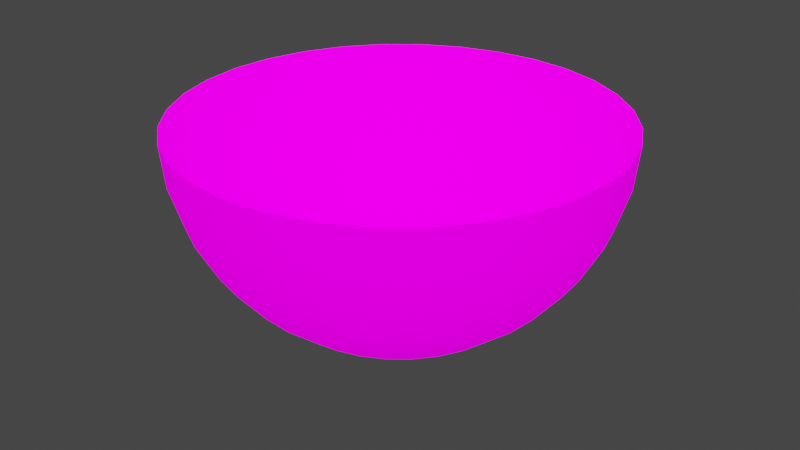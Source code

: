 # Source: StarDome.blend  (saved by Blender 2.83.19; exported with 4.5.12 LTS)
import bpy
from mathutils import Matrix  # noqa: F401  (used for matrix-valued properties, if any)

bpy.ops.wm.read_factory_settings(use_empty=True)
scene = bpy.context.scene
scene.name = 'Scene'

# ---- images (referenced by path relative to the original .blend; pixels are not part of the script)
import os
ASSET_DIR = os.environ.get("B2B_ASSET_DIR", "")  # directory of the original .blend (textures are referenced by path, not embedded)
HERE = os.path.dirname(os.path.abspath(__file__))  # packed textures are extracted next to this script under _unpacked/

def load_image(name, relpath, width, height, colorspace="sRGB"):
    """Load a texture the original file referenced (path relative to the .blend, or extracted next to this script)."""
    p = next((c for c in (os.path.join(HERE, relpath), os.path.join(ASSET_DIR, relpath)) if relpath and os.path.exists(c)), "")
    if p:
        img = bpy.data.images.load(p, check_existing=True)
        img.name = name
    else:  # same state as the original file: an image datablock whose file is absent (Cycles renders it pink)
        img = bpy.data.images.new(name, width, height)
        img.source = "FILE"
        img.filepath = "//" + (relpath or name)
    img.colorspace_settings.name = colorspace
    return img
img_starmap_g16k_tif = load_image('starmap_g16k.tif', 'starmap_g16k.tif', 1024, 1024, 'sRGB')

# ---- materials (node trees are filled in below, after node groups)
mat_stardomematerial = bpy.data.materials.new('StarDomeMaterial')
mat_stardomematerial.use_transparent_shadow = False

# ---- material node trees
mat_stardomematerial.use_nodes = True; mat_stardomematerial.node_tree.nodes.clear()
_N = mat_stardomematerial.node_tree.nodes; _L = mat_stardomematerial.node_tree.links
n0 = _N.new('ShaderNodeBsdfPrincipled'); n0.name = 'Principled BSDF'; n0.location = (10, 300)
n0.distribution = 'GGX'
n0.subsurface_method = 'BURLEY'
n0.inputs[2].default_value = 0.0
n0.inputs[3].default_value = 1.45
n0.inputs[13].default_value = 0.0
n0.inputs[28].default_value = 1.0
n1 = _N.new('ShaderNodeOutputMaterial'); n1.name = 'Material Output'; n1.location = (300, 300)
n2 = _N.new('ShaderNodeTexImage'); n2.name = 'Image Texture'; n2.location = (-280, 280)
n2.image = img_starmap_g16k_tif
n3 = _N.new('ShaderNodeTexImage'); n3.name = 'Image Texture.001'; n3.location = (-190, -60)
n4 = _N.new('ShaderNodeTexImage'); n4.name = 'Image Texture.002'; n4.location = (-190, 220)
_L.new(n0.outputs[0], n1.inputs[0])
_L.new(n2.outputs[0], n0.inputs[0])
_L.new(n3.outputs[0], n0.inputs[27])
n1.is_active_output = True

# ---- world
world_world = bpy.data.worlds.new('World'); scene.world = world_world
world_world.use_nodes = True; world_world.node_tree.nodes.clear()
_N = world_world.node_tree.nodes; _L = world_world.node_tree.links
n0 = _N.new('ShaderNodeOutputWorld'); n0.name = 'World Output'; n0.location = (300, 300)
n1 = _N.new('ShaderNodeBackground'); n1.name = 'Background'; n1.location = (10, 300)
n1.inputs[0].default_value = (0.05088, 0.05088, 0.05088, 1.0)
_L.new(n1.outputs[0], n0.inputs[0])
n0.is_active_output = True
world_world.color = (0.05088, 0.05088, 0.05088)
world_world.use_sun_shadow = False
world_world.sun_shadow_jitter_overblur = 0.0

# ---- meshes
me_sphere = bpy.data.meshes.new('Sphere')
me_sphere.from_pydata([(0.0, 1.0, 7.55e-08), (0.0, 0.9808, -0.1951), (0.0, 0.5556, -0.8315), (0.1951, 0.9808, 7.55e-08), (0.1913, 0.9619, -0.1951), (0.1802, 0.9061, -0.3827), (0.1622, 0.8155, -0.5556), (0.1379, 0.6935, -0.7071), (0.1084, 0.5449, -0.8315), (0.07466, 0.3753, -0.9239), (0.03806, 0.1913, -0.9808), (0.3827, 0.9239, 7.55e-08), (0.3753, 0.9061, -0.1951), (0.3536, 0.8536, -0.3827), (0.3182, 0.7682, -0.5556), (0.2706, 0.6533, -0.7071), (0.2126, 0.5133, -0.8315), (0.1464, 0.3536, -0.9239), (0.07466, 0.1802, -0.9808), (0.5556, 0.8315, 7.55e-08), (0.5449, 0.8155, -0.1951), (0.5133, 0.7682, -0.3827), (0.4619, 0.6913, -0.5556), (0.3928, 0.5879, -0.7071), (0.3087, 0.4619, -0.8315), (0.2126, 0.3182, -0.9239), (0.1084, 0.1622, -0.9808), (0.7071, 0.7071, 7.55e-08), (0.6935, 0.6935, -0.1951), (0.6533, 0.6533, -0.3827), (0.5879, 0.5879, -0.5556), (0.5, 0.5, -0.7071), (0.3928, 0.3928, -0.8315), (0.2706, 0.2706, -0.9239), (0.1379, 0.1379, -0.9808), (0.8315, 0.5556, 7.55e-08), (0.8155, 0.5449, -0.1951), (0.7682, 0.5133, -0.3827), (0.6913, 0.4619, -0.5556), (0.5879, 0.3928, -0.7071), (0.4619, 0.3087, -0.8315), (0.3182, 0.2126, -0.9239), (0.1622, 0.1084, -0.9808), (0.9239, 0.3827, 7.55e-08), (0.9061, 0.3753, -0.1951), (0.8536, 0.3536, -0.3827), (0.7682, 0.3182, -0.5556), (0.6533, 0.2706, -0.7071), (0.5133, 0.2126, -0.8315), (0.3536, 0.1464, -0.9239), (0.1802, 0.07466, -0.9808), (0.9808, 0.1951, 7.55e-08), (0.9619, 0.1913, -0.1951), (0.9061, 0.1802, -0.3827), (0.8155, 0.1622, -0.5556), (0.6935, 0.1379, -0.7071), (0.5449, 0.1084, -0.8315), (0.3753, 0.07466, -0.9239), (0.1913, 0.03806, -0.9808), (1.0, -3.788e-07, 7.55e-08), (0.9808, -3.937e-07, -0.1951), (0.9239, -2.298e-07, -0.3827), (0.8315, -3.341e-07, -0.5556), (0.7071, -3.192e-07, -0.7071), (0.5556, -3.415e-07, -0.8315), (0.3827, -3.043e-07, -0.9239), (0.1951, -3.08e-07, -0.9808), (0.9808, -0.1951, 7.55e-08), (0.9619, -0.1913, -0.1951), (0.9061, -0.1802, -0.3827), (0.8155, -0.1622, -0.5556), (0.6935, -0.138, -0.7071), (0.5449, -0.1084, -0.8315), (0.3753, -0.07466, -0.9239), (0.1913, -0.03806, -0.9808), (0.9239, -0.3827, 7.55e-08), (0.9061, -0.3753, -0.1951), (0.8536, -0.3536, -0.3827), (0.7682, -0.3182, -0.5556), (0.6533, -0.2706, -0.7071), (0.5133, -0.2126, -0.8315), (0.3536, -0.1464, -0.9239), (0.1802, -0.07466, -0.9808), (0.8315, -0.5556, 7.55e-08), (0.8155, -0.5449, -0.1951), (0.7682, -0.5133, -0.3827), (0.6913, -0.4619, -0.5556), (0.5879, -0.3928, -0.7071), (0.4619, -0.3087, -0.8315), (0.3182, -0.2126, -0.9239), (0.1622, -0.1084, -0.9808), (0.7071, -0.7071, 7.55e-08), (0.6935, -0.6935, -0.1951), (0.6533, -0.6533, -0.3827), (0.5879, -0.5879, -0.5556), (0.5, -0.5, -0.7071), (0.3928, -0.3928, -0.8315), (0.2706, -0.2706, -0.9239), (0.1379, -0.138, -0.9808), (0.5556, -0.8315, 7.55e-08), (0.5449, -0.8155, -0.1951), (0.5133, -0.7682, -0.3827), (0.4619, -0.6913, -0.5556), (0.3928, -0.5879, -0.7071), (0.3087, -0.4619, -0.8315), (0.2126, -0.3182, -0.9239), (0.1084, -0.1622, -0.9808), (0.0, -3.258e-07, -1.0), (0.3827, -0.9239, 7.55e-08), (0.3753, -0.9061, -0.1951), (0.3536, -0.8536, -0.3827), (0.3182, -0.7682, -0.5556), (0.2706, -0.6533, -0.7071), (0.2126, -0.5133, -0.8315), (0.1464, -0.3536, -0.9239), (0.07466, -0.1802, -0.9808), (0.1951, -0.9808, 7.55e-08), (0.1913, -0.9619, -0.1951), (0.1802, -0.9061, -0.3827), (0.1622, -0.8155, -0.5556), (0.1379, -0.6935, -0.7071), (0.1084, -0.5449, -0.8315), (0.07466, -0.3753, -0.9239), (0.03806, -0.1913, -0.9808), (-1.003e-07, -1.0, 7.55e-08), (-8.544e-08, -0.9808, -0.1951), (6.357e-08, -0.9239, -0.3827), (-8.544e-08, -0.8315, -0.5556), (-2.584e-08, -0.7071, -0.7071), (-1.094e-08, -0.5556, -0.8315), (3.964e-09, -0.3827, -0.9239), (3.964e-09, -0.1951, -0.9808), (-0.1951, -0.9808, 7.55e-08), (-0.1913, -0.9619, -0.1951), (-0.1802, -0.9061, -0.3827), (-0.1622, -0.8155, -0.5556), (-0.1379, -0.6935, -0.7071), (-0.1084, -0.5449, -0.8315), (-0.07466, -0.3753, -0.9239), (-0.03806, -0.1913, -0.9808), (-0.3827, -0.9239, 7.55e-08), (-0.3753, -0.9061, -0.1951), (-0.3536, -0.8536, -0.3827), (-0.3182, -0.7682, -0.5556), (-0.2706, -0.6533, -0.7071), (-0.2126, -0.5133, -0.8315), (-0.1464, -0.3536, -0.9239), (-0.07466, -0.1802, -0.9808), (-0.5556, -0.8315, 7.55e-08), (-0.5449, -0.8155, -0.1951), (-0.5133, -0.7682, -0.3827), (-0.4619, -0.6913, -0.5556), (-0.3928, -0.5879, -0.7071), (-0.3087, -0.4619, -0.8315), (-0.2126, -0.3182, -0.9239), (-0.1084, -0.1622, -0.9808), (-0.7071, -0.7071, 7.55e-08), (-0.6935, -0.6935, -0.1951), (-0.6533, -0.6533, -0.3827), (-0.5879, -0.5879, -0.5556), (-0.5, -0.5, -0.7071), (-0.3928, -0.3928, -0.8315), (-0.2706, -0.2706, -0.9239), (-0.1379, -0.1379, -0.9808), (-0.8315, -0.5556, 7.55e-08), (-0.8155, -0.5449, -0.1951), (-0.7682, -0.5133, -0.3827), (-0.6913, -0.4619, -0.5556), (-0.5879, -0.3928, -0.7071), (-0.4619, -0.3087, -0.8315), (-0.3182, -0.2126, -0.9239), (-0.1622, -0.1084, -0.9808), (-0.9239, -0.3827, 7.55e-08), (-0.9061, -0.3753, -0.1951), (-0.8536, -0.3536, -0.3827), (-0.7682, -0.3182, -0.5556), (-0.6533, -0.2706, -0.7071), (-0.5133, -0.2126, -0.8315), (-0.3536, -0.1464, -0.9239), (-0.1802, -0.07466, -0.9808), (-0.9808, -0.1951, 7.55e-08), (-0.9619, -0.1913, -0.1951), (-0.9061, -0.1802, -0.3827), (-0.8155, -0.1622, -0.5556), (-0.6935, -0.1379, -0.7071), (-0.5449, -0.1084, -0.8315), (-0.3753, -0.07466, -0.9239), (-0.1913, -0.03806, -0.9808), (-1.0, -1.404e-07, 7.55e-08), (-0.9808, -9.567e-08, -0.1951), (-0.9239, -3.192e-07, -0.3827), (-0.8315, -1.404e-07, -0.5556), (-0.7071, -1.851e-07, -0.7071), (-0.5556, -2.596e-07, -0.8315), (-0.3827, -2.521e-07, -0.9239), (-0.1951, -3.155e-07, -0.9808), (-0.9808, 0.1951, 7.55e-08), (-0.9619, 0.1913, -0.1951), (-0.9061, 0.1802, -0.3827), (-0.8155, 0.1622, -0.5556), (-0.6935, 0.1379, -0.7071), (-0.5449, 0.1084, -0.8315), (-0.3753, 0.07466, -0.9239), (-0.1913, 0.03806, -0.9808), (-0.9239, 0.3827, 7.55e-08), (-0.9061, 0.3753, -0.1951), (-0.8536, 0.3536, -0.3827), (-0.7682, 0.3182, -0.5556), (-0.6533, 0.2706, -0.7071), (-0.5133, 0.2126, -0.8315), (-0.3536, 0.1464, -0.9239), (-0.1802, 0.07466, -0.9808), (-0.8315, 0.5556, 7.55e-08), (-0.8155, 0.5449, -0.1951), (-0.7682, 0.5133, -0.3827), (-0.6913, 0.4619, -0.5556), (-0.5879, 0.3928, -0.7071), (-0.4619, 0.3087, -0.8315), (-0.3182, 0.2126, -0.9239), (-0.1622, 0.1084, -0.9808), (-0.7071, 0.7071, 7.55e-08), (-0.6935, 0.6935, -0.1951), (-0.6533, 0.6533, -0.3827), (-0.5879, 0.5879, -0.5556), (-0.5, 0.5, -0.7071), (-0.3928, 0.3928, -0.8315), (-0.2706, 0.2706, -0.9239), (-0.1379, 0.1379, -0.9808), (-0.5556, 0.8315, 7.55e-08), (-0.5449, 0.8155, -0.1951), (-0.5133, 0.7682, -0.3827), (-0.4619, 0.6913, -0.5556), (-0.3928, 0.5879, -0.7071), (-0.3087, 0.4619, -0.8315), (-0.2126, 0.3182, -0.9239), (-0.1084, 0.1622, -0.9808), (-0.3827, 0.9239, 7.55e-08), (-0.3753, 0.9061, -0.1951), (-0.3536, 0.8536, -0.3827), (-0.3182, 0.7682, -0.5556), (-0.2706, 0.6533, -0.7071), (-0.2126, 0.5133, -0.8315), (-0.1464, 0.3536, -0.9239), (-0.07466, 0.1802, -0.9808), (-0.1951, 0.9808, 7.55e-08), (-0.1913, 0.9619, -0.1951), (-0.1802, 0.9061, -0.3827), (-0.1622, 0.8155, -0.5556), (-0.1379, 0.6935, -0.7071), (-0.1084, 0.5449, -0.8315), (-0.07466, 0.3753, -0.9239), (-0.03806, 0.1913, -0.9808), (6.357e-08, 0.9239, -0.3827), (2.722e-07, 0.8315, -0.5556), (1.53e-07, 0.7071, -0.7071), (7.847e-08, 0.3827, -0.9239), (1.514e-08, 0.1951, -0.9808)], [], [(1, 4, 3, 0), (252, 5, 4, 1), (253, 6, 5, 252), (254, 7, 6, 253), (2, 8, 7, 254), (255, 9, 8, 2), (256, 10, 9, 255), (107, 10, 256), (10, 18, 17, 9), (107, 18, 10), (4, 12, 11, 3), (5, 13, 12, 4), (6, 14, 13, 5), (7, 15, 14, 6), (8, 16, 15, 7), (9, 17, 16, 8), (15, 23, 22, 14), (16, 24, 23, 15), (17, 25, 24, 16), (18, 26, 25, 17), (107, 26, 18), (12, 20, 19, 11), (13, 21, 20, 12), (14, 22, 21, 13), (107, 34, 26), (20, 28, 27, 19), (21, 29, 28, 20), (22, 30, 29, 21), (23, 31, 30, 22), (24, 32, 31, 23), (25, 33, 32, 24), (26, 34, 33, 25), (32, 40, 39, 31), (33, 41, 40, 32), (34, 42, 41, 33), (107, 42, 34), (28, 36, 35, 27), (29, 37, 36, 28), (30, 38, 37, 29), (31, 39, 38, 30), (36, 44, 43, 35), (37, 45, 44, 36), (38, 46, 45, 37), (39, 47, 46, 38), (40, 48, 47, 39), (41, 49, 48, 40), (42, 50, 49, 41), (107, 50, 42), (48, 56, 55, 47), (49, 57, 56, 48), (50, 58, 57, 49), (107, 58, 50), (44, 52, 51, 43), (45, 53, 52, 44), (46, 54, 53, 45), (47, 55, 54, 46), (53, 61, 60, 52), (54, 62, 61, 53), (55, 63, 62, 54), (56, 64, 63, 55), (57, 65, 64, 56), (58, 66, 65, 57), (107, 66, 58), (52, 60, 59, 51), (65, 73, 72, 64), (66, 74, 73, 65), (107, 74, 66), (60, 68, 67, 59), (61, 69, 68, 60), (62, 70, 69, 61), (63, 71, 70, 62), (64, 72, 71, 63), (69, 77, 76, 68), (70, 78, 77, 69), (71, 79, 78, 70), (72, 80, 79, 71), (73, 81, 80, 72), (74, 82, 81, 73), (107, 82, 74), (68, 76, 75, 67), (81, 89, 88, 80), (82, 90, 89, 81), (107, 90, 82), (76, 84, 83, 75), (77, 85, 84, 76), (78, 86, 85, 77), (79, 87, 86, 78), (80, 88, 87, 79), (86, 94, 93, 85), (87, 95, 94, 86), (88, 96, 95, 87), (89, 97, 96, 88), (90, 98, 97, 89), (107, 98, 90), (84, 92, 91, 83), (85, 93, 92, 84), (98, 106, 105, 97), (107, 106, 98), (92, 100, 99, 91), (93, 101, 100, 92), (94, 102, 101, 93), (95, 103, 102, 94), (96, 104, 103, 95), (97, 105, 104, 96), (103, 112, 111, 102), (104, 113, 112, 103), (105, 114, 113, 104), (106, 115, 114, 105), (107, 115, 106), (100, 109, 108, 99), (101, 110, 109, 100), (102, 111, 110, 101), (107, 123, 115), (109, 117, 116, 108), (110, 118, 117, 109), (111, 119, 118, 110), (112, 120, 119, 111), (113, 121, 120, 112), (114, 122, 121, 113), (115, 123, 122, 114), (120, 128, 127, 119), (121, 129, 128, 120), (122, 130, 129, 121), (123, 131, 130, 122), (107, 131, 123), (117, 125, 124, 116), (118, 126, 125, 117), (119, 127, 126, 118), (107, 139, 131), (125, 133, 132, 124), (126, 134, 133, 125), (127, 135, 134, 126), (128, 136, 135, 127), (129, 137, 136, 128), (130, 138, 137, 129), (131, 139, 138, 130), (137, 145, 144, 136), (138, 146, 145, 137), (139, 147, 146, 138), (107, 147, 139), (133, 141, 140, 132), (134, 142, 141, 133), (135, 143, 142, 134), (136, 144, 143, 135), (141, 149, 148, 140), (142, 150, 149, 141), (143, 151, 150, 142), (144, 152, 151, 143), (145, 153, 152, 144), (146, 154, 153, 145), (147, 155, 154, 146), (107, 155, 147), (153, 161, 160, 152), (154, 162, 161, 153), (155, 163, 162, 154), (107, 163, 155), (149, 157, 156, 148), (150, 158, 157, 149), (151, 159, 158, 150), (152, 160, 159, 151), (158, 166, 165, 157), (159, 167, 166, 158), (160, 168, 167, 159), (161, 169, 168, 160), (162, 170, 169, 161), (163, 171, 170, 162), (107, 171, 163), (157, 165, 164, 156), (170, 178, 177, 169), (171, 179, 178, 170), (107, 179, 171), (165, 173, 172, 164), (166, 174, 173, 165), (167, 175, 174, 166), (168, 176, 175, 167), (169, 177, 176, 168), (175, 183, 182, 174), (176, 184, 183, 175), (177, 185, 184, 176), (178, 186, 185, 177), (179, 187, 186, 178), (107, 187, 179), (173, 181, 180, 172), (174, 182, 181, 173), (187, 195, 194, 186), (107, 195, 187), (181, 189, 188, 180), (182, 190, 189, 181), (183, 191, 190, 182), (184, 192, 191, 183), (185, 193, 192, 184), (186, 194, 193, 185), (191, 199, 198, 190), (192, 200, 199, 191), (193, 201, 200, 192), (194, 202, 201, 193), (195, 203, 202, 194), (107, 203, 195), (189, 197, 196, 188), (190, 198, 197, 189), (203, 211, 210, 202), (107, 211, 203), (197, 205, 204, 196), (198, 206, 205, 197), (199, 207, 206, 198), (200, 208, 207, 199), (201, 209, 208, 200), (202, 210, 209, 201), (208, 216, 215, 207), (209, 217, 216, 208), (210, 218, 217, 209), (211, 219, 218, 210), (107, 219, 211), (205, 213, 212, 204), (206, 214, 213, 205), (207, 215, 214, 206), (107, 227, 219), (213, 221, 220, 212), (214, 222, 221, 213), (215, 223, 222, 214), (216, 224, 223, 215), (217, 225, 224, 216), (218, 226, 225, 217), (219, 227, 226, 218), (224, 232, 231, 223), (225, 233, 232, 224), (226, 234, 233, 225), (227, 235, 234, 226), (107, 235, 227), (221, 229, 228, 220), (222, 230, 229, 221), (223, 231, 230, 222), (107, 243, 235), (229, 237, 236, 228), (230, 238, 237, 229), (231, 239, 238, 230), (232, 240, 239, 231), (233, 241, 240, 232), (234, 242, 241, 233), (235, 243, 242, 234), (241, 249, 248, 240), (242, 250, 249, 241), (243, 251, 250, 242), (107, 251, 243), (237, 245, 244, 236), (238, 246, 245, 237), (239, 247, 246, 238), (240, 248, 247, 239), (246, 252, 1, 245), (247, 253, 252, 246), (248, 254, 253, 247), (249, 2, 254, 248), (250, 255, 2, 249), (251, 256, 255, 250), (107, 256, 251), (245, 1, 0, 244)])
me_sphere.polygons.foreach_set('use_smooth', [True] * 256)
_uv = me_sphere.uv_layers.new(name='UVMap')
_uv.uv.foreach_set('vector', [0.3038, 0.1393, 0.2363, 0.1854, 0.1769, 0.1152, 0.2595, 0.05862, 0.3413, 0.2071, 0.2865, 0.2446, 0.2363, 0.1854, 0.3038, 0.1393, 0.3739, 0.2671, 0.3302, 0.2964, 0.2865, 0.2446, 0.3413, 0.2071, 0.4029, 0.3197, 0.369, 0.3426, 0.3302, 0.2964, 0.3739, 0.2671, 0.4295, 0.3684, 0.4047, 0.3851, 0.369, 0.3426, 0.4029, 0.3197, 0.4545, 0.4143, 0.4382, 0.4253, 0.4047, 0.3851, 0.4295, 0.3684, 0.4783, 0.4587, 0.4702, 0.4641, 0.4382, 0.4253, 0.4545, 0.4143, 0.5018, 0.5026, 0.4702, 0.4641, 0.4783, 0.4587, 0.4702, 0.4641, 0.4633, 0.471, 0.4243, 0.4392, 0.4382, 0.4253, 0.5018, 0.5026, 0.4633, 0.471, 0.4702, 0.4641, 0.2363, 0.1854, 0.1793, 0.2439, 0.1073, 0.187, 0.1769, 0.1152, 0.2865, 0.2446, 0.2401, 0.2919, 0.1793, 0.2439, 0.2363, 0.1854, 0.3302, 0.2964, 0.2931, 0.3339, 0.2401, 0.2919, 0.2865, 0.2446, 0.369, 0.3426, 0.3403, 0.3716, 0.2931, 0.3339, 0.3302, 0.2964, 0.4047, 0.3851, 0.3836, 0.4063, 0.3403, 0.3716, 0.369, 0.3426, 0.4382, 0.4253, 0.4243, 0.4392, 0.3836, 0.4063, 0.4047, 0.3851, 0.3403, 0.3716, 0.3178, 0.4057, 0.2641, 0.378, 0.2931, 0.3339, 0.3836, 0.4063, 0.3671, 0.4313, 0.3178, 0.4057, 0.3403, 0.3716, 0.4243, 0.4392, 0.4134, 0.4556, 0.3671, 0.4313, 0.3836, 0.4063, 0.4633, 0.471, 0.4579, 0.4791, 0.4134, 0.4556, 0.4243, 0.4392, 0.5018, 0.5026, 0.4579, 0.4791, 0.4633, 0.471, 0.1793, 0.2439, 0.1351, 0.3123, 0.05349, 0.2708, 0.1073, 0.187, 0.2401, 0.2919, 0.2041, 0.3473, 0.1351, 0.3123, 0.1793, 0.2439, 0.2931, 0.3339, 0.2641, 0.378, 0.2041, 0.3473, 0.2401, 0.2919, 0.5018, 0.5026, 0.4542, 0.4882, 0.4579, 0.4791, 0.1351, 0.3123, 0.1053, 0.3879, 0.01734, 0.3634, 0.05349, 0.2708, 0.2041, 0.3473, 0.1797, 0.4087, 0.1053, 0.3879, 0.1351, 0.3123, 0.2641, 0.378, 0.2445, 0.4269, 0.1797, 0.4087, 0.2041, 0.3473, 0.3178, 0.4057, 0.3025, 0.4435, 0.2445, 0.4269, 0.2641, 0.378, 0.3671, 0.4313, 0.3558, 0.459, 0.3025, 0.4435, 0.3178, 0.4057, 0.4134, 0.4556, 0.4059, 0.4737, 0.3558, 0.459, 0.3671, 0.4313, 0.4579, 0.4791, 0.4542, 0.4882, 0.4059, 0.4737, 0.4134, 0.4556, 0.3558, 0.459, 0.3501, 0.4883, 0.2949, 0.4836, 0.3025, 0.4435, 0.4059, 0.4737, 0.4022, 0.493, 0.3501, 0.4883, 0.3558, 0.459, 0.4542, 0.4882, 0.4523, 0.4977, 0.4022, 0.493, 0.4059, 0.4737, 0.5018, 0.5026, 0.4523, 0.4977, 0.4542, 0.4882, 0.1053, 0.3879, 0.09095, 0.4678, 9.997e-05, 0.4609, 0.01734, 0.3634, 0.1797, 0.4087, 0.1678, 0.4735, 0.09095, 0.4678, 0.1053, 0.3879, 0.2445, 0.4269, 0.2348, 0.4787, 0.1678, 0.4735, 0.1797, 0.4087, 0.3025, 0.4435, 0.2949, 0.4836, 0.2348, 0.4787, 0.2445, 0.4269, 0.09095, 0.4678, 0.09249, 0.5487, 0.002282, 0.5597, 9.997e-05, 0.4609, 0.1678, 0.4735, 0.1688, 0.5393, 0.09249, 0.5487, 0.09095, 0.4678, 0.2348, 0.4787, 0.2354, 0.5313, 0.1688, 0.5393, 0.1678, 0.4735, 0.2949, 0.4836, 0.2952, 0.5244, 0.2354, 0.5313, 0.2348, 0.4787, 0.3501, 0.4883, 0.3503, 0.5182, 0.2952, 0.5244, 0.2949, 0.4836, 0.4022, 0.493, 0.4022, 0.5126, 0.3503, 0.5182, 0.3501, 0.4883, 0.4523, 0.4977, 0.4523, 0.5075, 0.4022, 0.5126, 0.4022, 0.493, 0.5018, 0.5026, 0.4523, 0.5075, 0.4523, 0.4977, 0.3503, 0.5182, 0.3563, 0.5474, 0.3036, 0.5642, 0.2952, 0.5244, 0.4022, 0.5126, 0.4061, 0.5318, 0.3563, 0.5474, 0.3503, 0.5182, 0.4523, 0.5075, 0.4542, 0.517, 0.4061, 0.5318, 0.4022, 0.5126, 0.5018, 0.5026, 0.4542, 0.517, 0.4523, 0.5075, 0.09249, 0.5487, 0.1098, 0.6275, 0.02366, 0.6559, 0.002282, 0.5597, 0.1688, 0.5393, 0.1826, 0.6035, 0.1098, 0.6275, 0.09249, 0.5487, 0.2354, 0.5313, 0.2463, 0.5827, 0.1826, 0.6035, 0.1688, 0.5393, 0.2952, 0.5244, 0.3036, 0.5642, 0.2463, 0.5827, 0.2354, 0.5313, 0.1826, 0.6035, 0.2087, 0.6637, 0.142, 0.7014, 0.1098, 0.6275, 0.2463, 0.5827, 0.267, 0.6309, 0.2087, 0.6637, 0.1826, 0.6035, 0.3036, 0.5642, 0.3195, 0.6017, 0.267, 0.6309, 0.2463, 0.5827, 0.3563, 0.5474, 0.3679, 0.5749, 0.3195, 0.6017, 0.3036, 0.5642, 0.4061, 0.5318, 0.4137, 0.5499, 0.3679, 0.5749, 0.3563, 0.5474, 0.4542, 0.517, 0.458, 0.526, 0.4137, 0.5499, 0.4061, 0.5318, 0.5018, 0.5026, 0.458, 0.526, 0.4542, 0.517, 0.1098, 0.6275, 0.142, 0.7014, 0.06329, 0.7459, 0.02366, 0.6559, 0.4137, 0.5499, 0.4246, 0.5662, 0.3846, 0.5996, 0.3679, 0.5749, 0.458, 0.526, 0.4634, 0.5341, 0.4246, 0.5662, 0.4137, 0.5499, 0.5018, 0.5026, 0.4634, 0.5341, 0.458, 0.526, 0.142, 0.7014, 0.188, 0.7674, 0.1195, 0.8262, 0.06329, 0.7459, 0.2087, 0.6637, 0.2459, 0.7176, 0.188, 0.7674, 0.142, 0.7014, 0.267, 0.6309, 0.2966, 0.6741, 0.2459, 0.7176, 0.2087, 0.6637, 0.3195, 0.6017, 0.3424, 0.6353, 0.2966, 0.6741, 0.267, 0.6309, 0.3679, 0.5749, 0.3846, 0.5996, 0.3424, 0.6353, 0.3195, 0.6017, 0.2459, 0.7176, 0.2928, 0.7631, 0.2457, 0.8231, 0.188, 0.7674, 0.2966, 0.6741, 0.3341, 0.7107, 0.2928, 0.7631, 0.2459, 0.7176, 0.3424, 0.6353, 0.3713, 0.6637, 0.3341, 0.7107, 0.2966, 0.6741, 0.3846, 0.5996, 0.4058, 0.6206, 0.3713, 0.6637, 0.3424, 0.6353, 0.4246, 0.5662, 0.4385, 0.58, 0.4058, 0.6206, 0.3846, 0.5996, 0.4634, 0.5341, 0.4703, 0.541, 0.4385, 0.58, 0.4246, 0.5662, 0.5018, 0.5026, 0.4703, 0.541, 0.4634, 0.5341, 0.188, 0.7674, 0.2457, 0.8231, 0.1901, 0.894, 0.1195, 0.8262, 0.4385, 0.58, 0.4549, 0.5908, 0.4307, 0.637, 0.4058, 0.6206, 0.4703, 0.541, 0.4784, 0.5464, 0.4549, 0.5908, 0.4385, 0.58, 0.5018, 0.5026, 0.4784, 0.5464, 0.4703, 0.541, 0.2457, 0.8231, 0.3131, 0.8665, 0.2723, 0.9466, 0.1901, 0.894, 0.2928, 0.7631, 0.3476, 0.7986, 0.3131, 0.8665, 0.2457, 0.8231, 0.3341, 0.7107, 0.3779, 0.7393, 0.3476, 0.7986, 0.2928, 0.7631, 0.3713, 0.6637, 0.4053, 0.686, 0.3779, 0.7393, 0.3341, 0.7107, 0.4058, 0.6206, 0.4307, 0.637, 0.4053, 0.686, 0.3713, 0.6637, 0.3779, 0.7393, 0.4264, 0.7589, 0.4081, 0.8227, 0.3476, 0.7986, 0.4053, 0.686, 0.4429, 0.7013, 0.4264, 0.7589, 0.3779, 0.7393, 0.4307, 0.637, 0.4583, 0.6482, 0.4429, 0.7013, 0.4053, 0.686, 0.4549, 0.5908, 0.473, 0.5983, 0.4583, 0.6482, 0.4307, 0.637, 0.4784, 0.5464, 0.4874, 0.5501, 0.473, 0.5983, 0.4549, 0.5908, 0.5018, 0.5026, 0.4874, 0.5501, 0.4784, 0.5464, 0.3131, 0.8665, 0.3874, 0.896, 0.3629, 0.9823, 0.2723, 0.9466, 0.3476, 0.7986, 0.4081, 0.8227, 0.3874, 0.896, 0.3131, 0.8665, 0.4874, 0.5501, 0.4969, 0.552, 0.4922, 0.602, 0.473, 0.5983, 0.5018, 0.5026, 0.4969, 0.552, 0.4874, 0.5501, 0.3874, 0.896, 0.4659, 0.9105, 0.4585, 0.9999, 0.3629, 0.9823, 0.4081, 0.8227, 0.472, 0.8346, 0.4659, 0.9105, 0.3874, 0.896, 0.4264, 0.7589, 0.4778, 0.7689, 0.472, 0.8346, 0.4081, 0.8227, 0.4429, 0.7013, 0.4827, 0.7089, 0.4778, 0.7689, 0.4264, 0.7589, 0.4583, 0.6482, 0.4875, 0.6539, 0.4827, 0.7089, 0.4429, 0.7013, 0.473, 0.5983, 0.4922, 0.602, 0.4875, 0.6539, 0.4583, 0.6482, 0.4827, 0.7089, 0.5233, 0.7086, 0.5301, 0.768, 0.4778, 0.7689, 0.4875, 0.6539, 0.5173, 0.6538, 0.5233, 0.7086, 0.4827, 0.7089, 0.4922, 0.602, 0.5118, 0.602, 0.5173, 0.6538, 0.4875, 0.6539, 0.4969, 0.552, 0.5067, 0.552, 0.5118, 0.602, 0.4922, 0.602, 0.5018, 0.5026, 0.5067, 0.552, 0.4969, 0.552, 0.4659, 0.9105, 0.5458, 0.9097, 0.5558, 0.9988, 0.4585, 0.9999, 0.472, 0.8346, 0.5371, 0.8341, 0.5458, 0.9097, 0.4659, 0.9105, 0.4778, 0.7689, 0.5301, 0.768, 0.5371, 0.8341, 0.472, 0.8346, 0.5018, 0.5026, 0.5162, 0.5501, 0.5067, 0.552, 0.5458, 0.9097, 0.624, 0.8933, 0.6511, 0.9789, 0.5558, 0.9988, 0.5371, 0.8341, 0.6009, 0.821, 0.624, 0.8933, 0.5458, 0.9097, 0.5301, 0.768, 0.581, 0.757, 0.6009, 0.821, 0.5371, 0.8341, 0.5233, 0.7086, 0.563, 0.7004, 0.581, 0.757, 0.5301, 0.768, 0.5173, 0.6538, 0.5464, 0.6478, 0.563, 0.7004, 0.5233, 0.7086, 0.5118, 0.602, 0.531, 0.5981, 0.5464, 0.6478, 0.5173, 0.6538, 0.5067, 0.552, 0.5162, 0.5501, 0.531, 0.5981, 0.5118, 0.602, 0.563, 0.7004, 0.6003, 0.6847, 0.6291, 0.7372, 0.581, 0.757, 0.5464, 0.6478, 0.5738, 0.6364, 0.6003, 0.6847, 0.563, 0.7004, 0.531, 0.5981, 0.549, 0.5906, 0.5738, 0.6364, 0.5464, 0.6478, 0.5162, 0.5501, 0.5252, 0.5464, 0.549, 0.5906, 0.531, 0.5981, 0.5018, 0.5026, 0.5252, 0.5464, 0.5162, 0.5501, 0.624, 0.8933, 0.6976, 0.8621, 0.7408, 0.9408, 0.6511, 0.9789, 0.6009, 0.821, 0.6609, 0.7955, 0.6976, 0.8621, 0.624, 0.8933, 0.581, 0.757, 0.6291, 0.7372, 0.6609, 0.7955, 0.6009, 0.821, 0.5018, 0.5026, 0.5333, 0.541, 0.5252, 0.5464, 0.6976, 0.8621, 0.7637, 0.8172, 0.8213, 0.8861, 0.7408, 0.9408, 0.6609, 0.7955, 0.7147, 0.7589, 0.7637, 0.8172, 0.6976, 0.8621, 0.6291, 0.7372, 0.6726, 0.7082, 0.7147, 0.7589, 0.6609, 0.7955, 0.6003, 0.6847, 0.6339, 0.6621, 0.6726, 0.7082, 0.6291, 0.7372, 0.5738, 0.6364, 0.5985, 0.6198, 0.6339, 0.6621, 0.6003, 0.6847, 0.549, 0.5906, 0.5653, 0.5797, 0.5985, 0.6198, 0.5738, 0.6364, 0.5252, 0.5464, 0.5333, 0.541, 0.5653, 0.5797, 0.549, 0.5906, 0.5985, 0.6198, 0.6195, 0.5987, 0.6625, 0.6333, 0.6339, 0.6621, 0.5653, 0.5797, 0.5791, 0.5659, 0.6195, 0.5987, 0.5985, 0.6198, 0.5333, 0.541, 0.5402, 0.5341, 0.5791, 0.5659, 0.5653, 0.5797, 0.5018, 0.5026, 0.5402, 0.5341, 0.5333, 0.541, 0.7637, 0.8172, 0.8199, 0.7605, 0.8898, 0.8169, 0.8213, 0.8861, 0.7147, 0.7589, 0.7606, 0.7129, 0.8199, 0.7605, 0.7637, 0.8172, 0.6726, 0.7082, 0.7093, 0.6708, 0.7606, 0.7129, 0.7147, 0.7589, 0.6339, 0.6621, 0.6625, 0.6333, 0.7093, 0.6708, 0.6726, 0.7082, 0.8199, 0.7605, 0.8641, 0.6938, 0.9437, 0.7357, 0.8898, 0.8169, 0.7606, 0.7129, 0.7967, 0.6586, 0.8641, 0.6938, 0.8199, 0.7605, 0.7093, 0.6708, 0.7379, 0.6271, 0.7967, 0.6586, 0.7606, 0.7129, 0.6625, 0.6333, 0.6849, 0.5995, 0.7379, 0.6271, 0.7093, 0.6708, 0.6195, 0.5987, 0.636, 0.5739, 0.6849, 0.5995, 0.6625, 0.6333, 0.5791, 0.5659, 0.59, 0.5496, 0.636, 0.5739, 0.6195, 0.5987, 0.5402, 0.5341, 0.5456, 0.526, 0.59, 0.5496, 0.5791, 0.5659, 0.5018, 0.5026, 0.5456, 0.526, 0.5402, 0.5341, 0.636, 0.5739, 0.6474, 0.5464, 0.7003, 0.562, 0.6849, 0.5995, 0.59, 0.5496, 0.5975, 0.5315, 0.6474, 0.5464, 0.636, 0.5739, 0.5456, 0.526, 0.5493, 0.517, 0.5975, 0.5315, 0.59, 0.5496, 0.5018, 0.5026, 0.5493, 0.517, 0.5456, 0.526, 0.8641, 0.6938, 0.8946, 0.6197, 0.9808, 0.6454, 0.9437, 0.7357, 0.7967, 0.6586, 0.8216, 0.5983, 0.8946, 0.6197, 0.8641, 0.6938, 0.7379, 0.6271, 0.7575, 0.5788, 0.8216, 0.5983, 0.7967, 0.6586, 0.6849, 0.5995, 0.7003, 0.562, 0.7575, 0.5788, 0.7379, 0.6271, 0.8216, 0.5983, 0.834, 0.5342, 0.9101, 0.5411, 0.8946, 0.6197, 0.7575, 0.5788, 0.7682, 0.5277, 0.834, 0.5342, 0.8216, 0.5983, 0.7003, 0.562, 0.7082, 0.5222, 0.7682, 0.5277, 0.7575, 0.5788, 0.6474, 0.5464, 0.6531, 0.5172, 0.7082, 0.5222, 0.7003, 0.562, 0.5975, 0.5315, 0.6013, 0.5123, 0.6531, 0.5172, 0.6474, 0.5464, 0.5493, 0.517, 0.5512, 0.5075, 0.6013, 0.5123, 0.5975, 0.5315, 0.5018, 0.5026, 0.5512, 0.5075, 0.5493, 0.517, 0.8946, 0.6197, 0.9101, 0.5411, 0.9997, 0.5496, 0.9808, 0.6454, 0.6013, 0.5123, 0.6013, 0.4927, 0.6531, 0.4874, 0.6531, 0.5172, 0.5512, 0.5075, 0.5513, 0.4977, 0.6013, 0.4927, 0.6013, 0.5123, 0.5018, 0.5026, 0.5513, 0.4977, 0.5512, 0.5075, 0.9101, 0.5411, 0.91, 0.461, 0.9997, 0.4519, 0.9997, 0.5496, 0.834, 0.5342, 0.8341, 0.469, 0.91, 0.461, 0.9101, 0.5411, 0.7682, 0.5277, 0.7678, 0.4752, 0.8341, 0.469, 0.834, 0.5342, 0.7082, 0.5222, 0.7081, 0.4816, 0.7678, 0.4752, 0.7682, 0.5277, 0.6531, 0.5172, 0.6531, 0.4874, 0.7081, 0.4816, 0.7082, 0.5222, 0.7678, 0.4752, 0.7574, 0.4238, 0.8214, 0.4048, 0.8341, 0.469, 0.7081, 0.4816, 0.7001, 0.4418, 0.7574, 0.4238, 0.7678, 0.4752, 0.6531, 0.4874, 0.6473, 0.4582, 0.7001, 0.4418, 0.7081, 0.4816, 0.6013, 0.4927, 0.5975, 0.4735, 0.6473, 0.4582, 0.6531, 0.4874, 0.5513, 0.4977, 0.5494, 0.4882, 0.5975, 0.4735, 0.6013, 0.4927, 0.5018, 0.5026, 0.5494, 0.4882, 0.5513, 0.4977, 0.91, 0.461, 0.8945, 0.3823, 0.9808, 0.3559, 0.9997, 0.4519, 0.8341, 0.469, 0.8214, 0.4048, 0.8945, 0.3823, 0.91, 0.461, 0.5494, 0.4882, 0.5456, 0.4792, 0.59, 0.4554, 0.5975, 0.4735, 0.5018, 0.5026, 0.5456, 0.4792, 0.5494, 0.4882, 0.8945, 0.3823, 0.8638, 0.3079, 0.9436, 0.2653, 0.9808, 0.3559, 0.8214, 0.4048, 0.7965, 0.3443, 0.8638, 0.3079, 0.8945, 0.3823, 0.7574, 0.4238, 0.7373, 0.3754, 0.7965, 0.3443, 0.8214, 0.4048, 0.7001, 0.4418, 0.6845, 0.4042, 0.7373, 0.3754, 0.7574, 0.4238, 0.6473, 0.4582, 0.6359, 0.4306, 0.6845, 0.4042, 0.7001, 0.4418, 0.5975, 0.4735, 0.59, 0.4554, 0.6359, 0.4306, 0.6473, 0.4582, 0.7373, 0.3754, 0.7081, 0.3318, 0.7602, 0.2897, 0.7965, 0.3443, 0.6845, 0.4042, 0.6619, 0.3704, 0.7081, 0.3318, 0.7373, 0.3754, 0.6359, 0.4306, 0.6193, 0.4058, 0.6619, 0.3704, 0.6845, 0.4042, 0.59, 0.4554, 0.5791, 0.4391, 0.6193, 0.4058, 0.6359, 0.4306, 0.5456, 0.4792, 0.5402, 0.4711, 0.5791, 0.4391, 0.59, 0.4554, 0.5018, 0.5026, 0.5402, 0.4711, 0.5456, 0.4792, 0.8638, 0.3079, 0.8192, 0.2408, 0.8893, 0.1833, 0.9436, 0.2653, 0.7965, 0.3443, 0.7602, 0.2897, 0.8192, 0.2408, 0.8638, 0.3079, 0.5402, 0.4711, 0.5334, 0.4642, 0.5652, 0.4252, 0.5791, 0.4391, 0.5018, 0.5026, 0.5334, 0.4642, 0.5402, 0.4711, 0.8192, 0.2408, 0.7623, 0.1836, 0.82, 0.1134, 0.8893, 0.1833, 0.7602, 0.2897, 0.7138, 0.2432, 0.7623, 0.1836, 0.8192, 0.2408, 0.7081, 0.3318, 0.6709, 0.2948, 0.7138, 0.2432, 0.7602, 0.2897, 0.6619, 0.3704, 0.6331, 0.3416, 0.6709, 0.2948, 0.7081, 0.3318, 0.6193, 0.4058, 0.5982, 0.3847, 0.6331, 0.3416, 0.6619, 0.3704, 0.5791, 0.4391, 0.5652, 0.4252, 0.5982, 0.3847, 0.6193, 0.4058, 0.6331, 0.3416, 0.5991, 0.319, 0.6271, 0.2656, 0.6709, 0.2948, 0.5982, 0.3847, 0.5733, 0.3681, 0.5991, 0.319, 0.6331, 0.3416, 0.5652, 0.4252, 0.5489, 0.4143, 0.5733, 0.3681, 0.5982, 0.3847, 0.5334, 0.4642, 0.5253, 0.4587, 0.5489, 0.4143, 0.5652, 0.4252, 0.5018, 0.5026, 0.5253, 0.4587, 0.5334, 0.4642, 0.7623, 0.1836, 0.6952, 0.1385, 0.7381, 0.05816, 0.82, 0.1134, 0.7138, 0.2432, 0.6592, 0.2066, 0.6952, 0.1385, 0.7623, 0.1836, 0.6709, 0.2948, 0.6271, 0.2656, 0.6592, 0.2066, 0.7138, 0.2432, 0.5018, 0.5026, 0.5163, 0.455, 0.5253, 0.4587, 0.6952, 0.1385, 0.6203, 0.1073, 0.6468, 0.0199, 0.7381, 0.05816, 0.6592, 0.2066, 0.5984, 0.1813, 0.6203, 0.1073, 0.6952, 0.1385, 0.6271, 0.2656, 0.5784, 0.2455, 0.5984, 0.1813, 0.6592, 0.2066, 0.5991, 0.319, 0.5614, 0.3035, 0.5784, 0.2455, 0.6271, 0.2656, 0.5733, 0.3681, 0.5457, 0.3567, 0.5614, 0.3035, 0.5991, 0.319, 0.5489, 0.4143, 0.5308, 0.4068, 0.5457, 0.3567, 0.5733, 0.3681, 0.5253, 0.4587, 0.5163, 0.455, 0.5308, 0.4068, 0.5489, 0.4143, 0.5614, 0.3035, 0.5214, 0.2956, 0.5267, 0.2354, 0.5784, 0.2455, 0.5457, 0.3567, 0.5164, 0.3509, 0.5214, 0.2956, 0.5614, 0.3035, 0.5308, 0.4068, 0.5115, 0.4029, 0.5164, 0.3509, 0.5457, 0.3567, 0.5163, 0.455, 0.5067, 0.4531, 0.5115, 0.4029, 0.5308, 0.4068, 0.5018, 0.5026, 0.5067, 0.4531, 0.5163, 0.455, 0.6203, 0.1073, 0.5407, 0.09136, 0.5494, 0.0002303, 0.6468, 0.0199, 0.5984, 0.1813, 0.5336, 0.1684, 0.5407, 0.09136, 0.6203, 0.1073, 0.5784, 0.2455, 0.5267, 0.2354, 0.5336, 0.1684, 0.5984, 0.1813, 0.5018, 0.5026, 0.4969, 0.4531, 0.5067, 0.4531, 0.5407, 0.09136, 0.4592, 0.0914, 0.4498, 9.997e-05, 0.5494, 0.0002303, 0.5336, 0.1684, 0.4675, 0.1684, 0.4592, 0.0914, 0.5407, 0.09136, 0.5267, 0.2354, 0.4739, 0.2357, 0.4675, 0.1684, 0.5336, 0.1684, 0.5214, 0.2956, 0.4805, 0.2957, 0.4739, 0.2357, 0.5267, 0.2354, 0.5164, 0.3509, 0.4865, 0.351, 0.4805, 0.2957, 0.5214, 0.2956, 0.5115, 0.4029, 0.4919, 0.403, 0.4865, 0.351, 0.5164, 0.3509, 0.5067, 0.4531, 0.4969, 0.4531, 0.4919, 0.403, 0.5115, 0.4029, 0.4865, 0.351, 0.4571, 0.3569, 0.4405, 0.3039, 0.4805, 0.2957, 0.4919, 0.403, 0.4726, 0.4068, 0.4571, 0.3569, 0.4865, 0.351, 0.4969, 0.4531, 0.4874, 0.455, 0.4726, 0.4068, 0.4919, 0.403, 0.5018, 0.5026, 0.4874, 0.455, 0.4969, 0.4531, 0.4592, 0.0914, 0.3792, 0.1075, 0.3519, 0.01975, 0.4498, 9.997e-05, 0.4675, 0.1684, 0.4026, 0.1815, 0.3792, 0.1075, 0.4592, 0.0914, 0.4739, 0.2357, 0.4223, 0.2464, 0.4026, 0.1815, 0.4675, 0.1684, 0.4805, 0.2957, 0.4405, 0.3039, 0.4223, 0.2464, 0.4739, 0.2357, 0.4026, 0.1815, 0.3413, 0.2071, 0.3038, 0.1393, 0.3792, 0.1075, 0.4223, 0.2464, 0.3739, 0.2671, 0.3413, 0.2071, 0.4026, 0.1815, 0.4405, 0.3039, 0.4029, 0.3197, 0.3739, 0.2671, 0.4223, 0.2464, 0.4571, 0.3569, 0.4295, 0.3684, 0.4029, 0.3197, 0.4405, 0.3039, 0.4726, 0.4068, 0.4545, 0.4143, 0.4295, 0.3684, 0.4571, 0.3569, 0.4874, 0.455, 0.4783, 0.4587, 0.4545, 0.4143, 0.4726, 0.4068, 0.5018, 0.5026, 0.4783, 0.4587, 0.4874, 0.455, 0.3792, 0.1075, 0.3038, 0.1393, 0.2595, 0.05862, 0.3519, 0.01975])
me_sphere.materials.append(mat_stardomematerial)
me_sphere.use_remesh_fix_poles = True
me_sphere.use_remesh_preserve_attributes = False
me_sphere.use_mirror_vertex_groups = False
me_sphere.update()

# ---- objects
ob_sphere = bpy.data.objects.new('Sphere', me_sphere)

# ---- transforms, parenting, visibility, modifiers, constraints
ob_sphere.location = (0.0, 0.0, 0.0)
ob_sphere.scale = (10.0, 10.0, 10.0)
ob_sphere.lineart.crease_threshold = 0.0

# ---- collection membership
scene.collection.objects.link(ob_sphere)

# ---- scene / render settings (as saved in the file)
scene.frame_start = 1; scene.frame_end = 250; scene.frame_set(1)
scene.render.engine = 'BLENDER_EEVEE_NEXT'
scene.cycles.use_denoising = False
scene.cycles.samples = 128
scene.cycles.sampling_pattern = 'TABULATED_SOBOL'
scene.cycles.use_adaptive_sampling = False
scene.cycles.use_light_tree = False
scene.view_settings.view_transform = 'Filmic'
bpy.context.view_layer.update()

# ---- added for rendering (the .blend has no active camera and no usable light): camera, sun
cam_auto = bpy.data.cameras.new('AutoCamera')
cam_auto.lens = 50.0
cam_auto.sensor_width = 36.0
cam_auto.clip_end = 1000.0
ob_auto_camera = bpy.data.objects.new('AutoCamera', cam_auto)
scene.collection.objects.link(ob_auto_camera)
ob_auto_camera.location = (27.7567, -33.3081, 17.2054)
ob_auto_camera.rotation_euler = (1.09748, -7.21219e-08, 0.694738)
scene.camera = ob_auto_camera
light_auto_sun = bpy.data.lights.new('AutoSun', 'SUN')
light_auto_sun.energy = 3.0
light_auto_sun.angle = 0.0523599
ob_auto_sun = bpy.data.objects.new('AutoSun', light_auto_sun)
scene.collection.objects.link(ob_auto_sun)
ob_auto_sun.rotation_euler = (0.872665, 0.174533, 0.523599)
bpy.context.view_layer.update()
